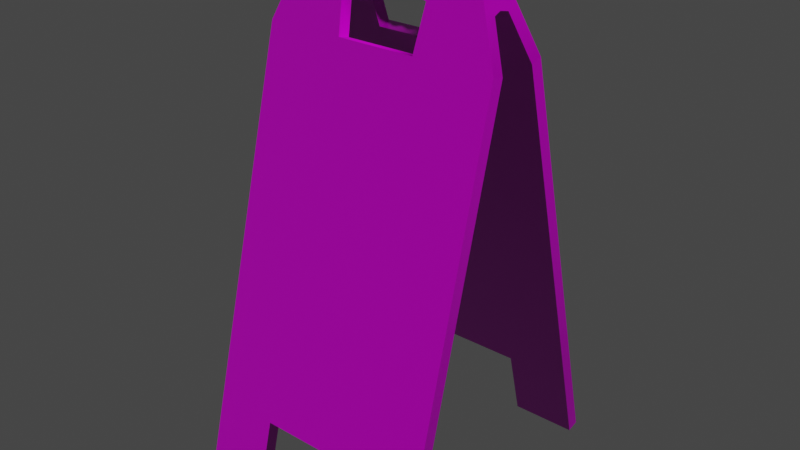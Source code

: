 # Source: WetFloorSign01.blend  (saved by Blender 2.93.20; exported with 4.5.12 LTS)
import bpy
from mathutils import Matrix  # noqa: F401  (used for matrix-valued properties, if any)

bpy.ops.wm.read_factory_settings(use_empty=True)
scene = bpy.context.scene
scene.name = 'Scene'

# ---- collections
col_wetfloorsign_01 = bpy.data.collections.new('WetFloorSign_01'); scene.collection.children.link(col_wetfloorsign_01)

# ---- images (referenced by path relative to the original .blend; pixels are not part of the script)
import os
ASSET_DIR = os.environ.get("B2B_ASSET_DIR", "")  # directory of the original .blend (textures are referenced by path, not embedded)
HERE = os.path.dirname(os.path.abspath(__file__))  # packed textures are extracted next to this script under _unpacked/

def load_image(name, relpath, width, height, colorspace="sRGB"):
    """Load a texture the original file referenced (path relative to the .blend, or extracted next to this script)."""
    p = next((c for c in (os.path.join(HERE, relpath), os.path.join(ASSET_DIR, relpath)) if relpath and os.path.exists(c)), "")
    if p:
        img = bpy.data.images.load(p, check_existing=True)
        img.name = name
    else:  # same state as the original file: an image datablock whose file is absent (Cycles renders it pink)
        img = bpy.data.images.new(name, width, height)
        img.source = "FILE"
        img.filepath = "//" + (relpath or name)
    img.colorspace_settings.name = colorspace
    return img
img_wetfloorsign_01_diff_png = load_image('WetFloorSign_01_diff.png', 'textures/WetFloorSign_01_diff_2k.jpg', 1024, 1024, 'sRGB')
img_wetfloorsign_01_metallic_png = load_image('WetFloorSign_01_metallic.png', 'textures/WetFloorSign_01_metallic_2k.exr', 1024, 1024, 'Non-Color')
img_wetfloorsign_01_roughness_png = load_image('WetFloorSign_01_roughness.png', 'textures/WetFloorSign_01_roughness_2k.jpg', 1024, 1024, 'Non-Color')
img_wetfloorsign_01_nor_gl_png = load_image('WetFloorSign_01_nor_gl.png', 'textures/WetFloorSign_01_nor_gl_2k.exr', 1024, 1024, 'Non-Color')

# ---- materials (node trees are filled in below, after node groups)
mat_wetfloorsign_01 = bpy.data.materials.new('WetFloorSign_01')
mat_wetfloorsign_01.alpha_threshold = 0.0
mat_wetfloorsign_01.roughness = 0.5
mat_wetfloorsign_01.line_color = (0.0, 0.0, 0.0, 1.0)

# ---- material node trees
mat_wetfloorsign_01.use_nodes = True; mat_wetfloorsign_01.node_tree.nodes.clear()
_N = mat_wetfloorsign_01.node_tree.nodes; _L = mat_wetfloorsign_01.node_tree.links
n0 = _N.new('ShaderNodeOutputMaterial'); n0.name = 'Material Output'; n0.location = (300, 300)
n1 = _N.new('ShaderNodeBsdfPrincipled'); n1.name = 'Principled BSDF'; n1.location = (10, 300)
n1.distribution = 'GGX'
n1.subsurface_method = 'BURLEY'
n1.inputs[3].default_value = 1.45
n1.inputs[27].default_value = (0.0, 0.0, 0.0, 1.0)
n1.inputs[28].default_value = 1.0
n2 = _N.new('ShaderNodeTexImage'); n2.name = 'Image Texture'; n2.location = (88, -30)
n2.label = 'Base Color'
n2.image = img_wetfloorsign_01_diff_png
n3 = _N.new('ShaderNodeTexImage'); n3.name = 'Image Texture.001'; n3.location = (88, -310)
n3.label = 'Metallic'
n3.image = img_wetfloorsign_01_metallic_png
n4 = _N.new('ShaderNodeTexImage'); n4.name = 'Image Texture.002'; n4.location = (88, -590)
n4.label = 'Roughness'
n4.image = img_wetfloorsign_01_roughness_png
n5 = _N.new('ShaderNodeTexImage'); n5.name = 'Image Texture.003'; n5.location = (88, -870)
n5.label = 'Normal'
n5.image = img_wetfloorsign_01_nor_gl_png
n6 = _N.new('ShaderNodeNormalMap'); n6.name = 'Normal Map'; n6.location = (-240, -340)
n7 = _N.new('ShaderNodeMapping'); n7.name = 'Mapping'; n7.location = (230, -30)
n8 = _N.new('NodeReroute'); n8.name = 'Reroute'; n8.location = (38, -586)
n8.width = 16
n8.socket_idname = 'NodeSocketVector'
n9 = _N.new('ShaderNodeTexCoord'); n9.name = 'Texture Coordinate'; n9.location = (30, -30)
n10 = _N.new('NodeFrame'); n10.name = 'Frame'; n10.location = (-1270, 330)
n10.label = 'Mapping'
n10.width = 400
n11 = _N.new('NodeFrame'); n11.name = 'Frame.001'; n11.location = (-628, 530)
n11.label = 'Textures'
n11.width = 358
n2.parent = n11
n3.parent = n11
n4.parent = n11
n5.parent = n11
n7.parent = n10
n8.parent = n11
n9.parent = n10
_L.new(n1.outputs[0], n0.inputs[0])
_L.new(n2.outputs[0], n1.inputs[0])
_L.new(n3.outputs[0], n1.inputs[1])
_L.new(n4.outputs[0], n1.inputs[2])
_L.new(n5.outputs[0], n6.inputs[1])
_L.new(n6.outputs[0], n1.inputs[5])
_L.new(n8.outputs[0], n2.inputs[0])
_L.new(n8.outputs[0], n3.inputs[0])
_L.new(n8.outputs[0], n4.inputs[0])
_L.new(n8.outputs[0], n5.inputs[0])
_L.new(n7.outputs[0], n8.inputs[0])
_L.new(n9.outputs[2], n7.inputs[0])
n0.is_active_output = True

# ---- world
world_world = bpy.data.worlds.new('World'); scene.world = world_world
world_world.use_nodes = True; world_world.node_tree.nodes.clear()
_N = world_world.node_tree.nodes; _L = world_world.node_tree.links
n0 = _N.new('ShaderNodeOutputWorld'); n0.name = 'World Output'; n0.location = (300, 300)
n1 = _N.new('ShaderNodeBackground'); n1.name = 'Background'; n1.location = (10, 300)
n1.inputs[0].default_value = (0.05088, 0.05088, 0.05088, 1.0)
_L.new(n1.outputs[0], n0.inputs[0])
n0.is_active_output = True
world_world.color = (0.05088, 0.05088, 0.05088)
world_world.use_sun_shadow = False
world_world.sun_shadow_jitter_overblur = 0.0

# ---- meshes
me_mesh = bpy.data.meshes.new('Mesh')
me_mesh.from_pydata([(-0.15, -0.1653, 0.006179), (0.15, -0.1653, 0.006179), (-0.15, -0.02677, 0.5396), (0.15, -0.02677, 0.5396), (-0.06859, -0.1653, 0.006179), (0.06858, -0.1653, 0.006179), (0.0501, -0.02677, 0.5396), (-0.05011, -0.02677, 0.5396), (-0.15, -0.1423, 0.09468), (-0.06859, -0.1423, 0.09468), (0.06858, -0.1423, 0.09468), (0.15, -0.1423, 0.09468), (-0.1124, -0.002778, 0.6317), (0.1124, -0.002778, 0.6317), (0.05703, -0.002778, 0.6317), (-0.05538, -0.002778, 0.6317), (-0.1279, -0.01266, 0.5939), (0.05567, -0.01266, 0.5939), (-0.15, -0.1498, 0.002169), (0.15, -0.1498, 0.002169), (-0.15, -0.01133, 0.5355), (0.15, -0.01133, 0.5355), (-0.06859, -0.1498, 0.002169), (0.06859, -0.1498, 0.002169), (0.0501, -0.01133, 0.5355), (-0.05011, -0.01133, 0.5355), (-0.15, -0.1268, 0.09067), (-0.06859, -0.1268, 0.09067), (0.06858, -0.1268, 0.09067), (0.15, -0.1268, 0.09067), (0.1279, -0.01266, 0.5939), (-0.05567, -0.01266, 0.5939), (0.05557, 0.002537, 0.5889), (0.1283, 0.002537, 0.5889), (-0.1283, 0.002537, 0.5889), (-0.05557, 0.002537, 0.5889), (-8.296e-07, -0.002778, 0.6317), (-8.304e-07, -0.01037, 0.6), (0.05106, -0.01241, 0.5949), (-0.04797, -0.01241, 0.5949), (0.02726, -0.002778, 0.6317), (0.04085, -0.01037, 0.6), (0.03063, -0.01241, 0.5972), (0.02042, -0.01037, 0.6), (0.01021, -0.01241, 0.5972), (-0.03837, -0.01037, 0.6), (-0.02878, -0.01241, 0.5972), (-0.01919, -0.01037, 0.6), (-0.009594, -0.01241, 0.5972), (-0.02561, -0.002778, 0.6317), (-0.05223, 0.014, 0.5915), (-0.05187, 0.014, 0.6276), (3.627e-05, 0.014, 0.5915), (0.006972, 0.014, 0.6276), (-0.1135, 0.014, 0.6276), (0.05349, 0.014, 0.6276), (0.02875, 0.014, 0.5915), (0.1266, 0.014, 0.5915), (0.15, 0.1933, 0.006179), (0.15, 0.1703, 0.09468), (0.06859, 0.1703, 0.09468), (0.06859, 0.1933, 0.00618), (-0.15, 0.1933, 0.006179), (-0.06858, 0.1933, 0.006179), (-0.06858, 0.1703, 0.09468), (-0.15, 0.1703, 0.09468), (0.1124, 0.03079, 0.6317), (0.05703, 0.03079, 0.6317), (0.05567, 0.04067, 0.5939), (0.1279, 0.04067, 0.5939), (-0.05538, 0.03079, 0.6317), (-0.1124, 0.03079, 0.6317), (-0.1279, 0.04067, 0.5939), (-0.05567, 0.04067, 0.5939), (0.06859, 0.1548, 0.09067), (0.15, 0.1548, 0.09067), (0.15, 0.1778, 0.002169), (0.06859, 0.1778, 0.002169), (-0.06859, 0.1548, 0.09067), (-0.06858, 0.1778, 0.002169), (-0.15, 0.1778, 0.002169), (-0.15, 0.1548, 0.09067), (0.0501, 0.03933, 0.5355), (0.05557, 0.02547, 0.5889), (0.1283, 0.02547, 0.5889), (0.15, 0.03933, 0.5355), (-0.15, 0.03933, 0.5355), (-0.1283, 0.02547, 0.5889), (-0.05557, 0.02547, 0.5889), (-0.05011, 0.03933, 0.5355), (-0.05011, 0.05478, 0.5396), (0.0501, 0.05478, 0.5396), (0.15, 0.05478, 0.5396), (-0.15, 0.05478, 0.5396), (0.1125, 0.014, 0.6276), (-0.1264, 0.014, 0.5915), (0.05231, 0.014, 0.5915), (0.05106, 0.04042, 0.5949), (-0.04797, 0.04042, 0.5949), (0.02726, 0.03079, 0.6317), (0.02042, 0.03838, 0.6), (0.03063, 0.04042, 0.5972), (-0.02878, 0.04042, 0.5972), (-0.01919, 0.03838, 0.6), (-0.02561, 0.03079, 0.6317), (-8.31e-07, 0.03079, 0.6317), (-8.325e-07, 0.03838, 0.6), (0.01021, 0.04042, 0.5972), (0.04085, 0.03838, 0.6), (-0.009594, 0.04042, 0.5972), (-0.03837, 0.03838, 0.6), (-0.02693, 0.014, 0.5915)], [], [(11, 10, 5, 1), (4, 9, 8, 0), (14, 17, 30, 13), (12, 16, 31, 15), (28, 29, 19, 23), (22, 18, 26, 27), (24, 32, 33, 21), (34, 35, 25, 20), (10, 28, 23, 5), (6, 24, 25, 7), (9, 27, 28, 10), (11, 29, 21, 3), (0, 18, 22, 4), (4, 22, 27, 9), (8, 26, 18, 0), (17, 32, 24, 6), (16, 34, 20, 2), (31, 35, 50), (30, 57, 94, 13), (15, 51, 54, 12), (16, 12, 54, 95), (17, 6, 3, 30), (16, 2, 7, 31), (32, 96, 57, 33), (96, 32, 17), (3, 21, 33, 30), (7, 25, 35, 31), (17, 14, 38), (15, 31, 39), (50, 111, 39, 31), (19, 29, 11, 1), (5, 23, 19, 1), (94, 55, 14, 13), (40, 43, 42), (42, 43, 56), (46, 47, 49), (25, 27, 26, 20), (24, 28, 27, 25), (21, 29, 28, 24), (2, 20, 26, 8), (95, 34, 16), (36, 37, 44, 40), (40, 44, 43), (41, 38, 14, 40), (42, 41, 40), (44, 37, 52, 56), (56, 43, 44), (40, 14, 55, 53), (37, 36, 49, 48), (47, 48, 49), (15, 39, 45, 49), (49, 45, 46), (45, 39, 111), (46, 45, 111), (49, 36, 53), (33, 57, 30), (2, 8, 9, 7), (3, 6, 10, 11), (9, 10, 6, 7), (96, 17, 38, 56), (47, 46, 111), (35, 34, 95, 50), (38, 41, 56), (56, 41, 42), (53, 36, 40), (52, 37, 48, 111), (111, 48, 47), (51, 15, 49, 53), (61, 60, 59, 58), (65, 64, 63, 62), (69, 68, 67, 66), (73, 72, 71, 70), (74, 77, 76, 75), (81, 80, 79, 78), (82, 85, 84, 83), (89, 88, 87, 86), (77, 74, 60, 61), (89, 82, 91, 90), (74, 78, 64, 60), (85, 75, 59, 92), (79, 80, 62, 63), (78, 79, 63, 64), (80, 81, 65, 62), (82, 83, 68, 91), (86, 87, 72, 93), (73, 50, 88), (94, 57, 69, 66), (54, 51, 70, 71), (72, 95, 54, 71), (68, 69, 92, 91), (72, 73, 90, 93), (83, 84, 57, 96), (83, 96, 68), (84, 85, 92, 69), (88, 89, 90, 73), (68, 97, 67), (70, 98, 73), (98, 111, 50, 73), (59, 75, 76, 58), (61, 58, 76, 77), (67, 55, 94, 66), (99, 101, 100), (101, 56, 100), (102, 104, 103), (81, 78, 89, 86), (78, 74, 82, 89), (74, 75, 85, 82), (93, 65, 81, 86), (87, 95, 72), (107, 106, 105, 99), (99, 100, 107), (108, 99, 67, 97), (101, 99, 108), (107, 56, 52, 106), (56, 107, 100), (99, 53, 55, 67), (104, 105, 106, 109), (103, 104, 109), (110, 98, 70, 104), (104, 102, 110), (110, 111, 98), (102, 111, 110), (105, 104, 53), (57, 84, 69), (64, 65, 93, 90), (92, 59, 60, 91), (91, 60, 64, 90), (96, 56, 97, 68), (111, 102, 103), (95, 87, 88, 50), (108, 97, 56), (56, 101, 108), (53, 99, 105), (52, 111, 109, 106), (103, 109, 111), (51, 53, 104, 70)])
me_mesh.polygons.foreach_set('use_smooth', [1, 1, 1, 1, 1, 1, 1, 1, 1, 1, 1, 1, 1, 1, 1, 1, 1, 0, 1, 1, 1, 1, 1, 1, 0, 1, 1, 1, 1, 1, 1, 1, 1, 1, 1, 1, 1, 1, 1, 1, 1, 1, 1, 1, 1, 1, 1, 1, 1, 1, 1, 1, 1, 1, 1, 1, 1, 1, 1, 1, 1, 1, 1, 1, 1, 1, 1, 1, 1, 1, 1, 1, 1, 1, 1, 1, 1, 1, 1, 1, 1, 1, 1, 1, 1, 0, 1, 1, 1, 1, 1, 1, 0, 1, 1, 1, 1, 1, 1, 1, 1, 1, 1, 1, 1, 1, 1, 1, 1, 1, 1, 1, 1, 1, 1, 1, 1, 1, 1, 1, 1, 1, 1, 1, 1, 1, 1, 1, 1, 1, 1, 1, 1, 1, 1, 1])
_k = set([(0, 4), (0, 8), (0, 18), (1, 5), (1, 11), (1, 19), (2, 8), (2, 16), (3, 11), (3, 30), (4, 9), (5, 10), (6, 7), (6, 17), (7, 31), (9, 10), (12, 15), (12, 16), (12, 54), (13, 14), (13, 30), (13, 94), (14, 40), (15, 49), (17, 38), (18, 22), (18, 26), (19, 23), (19, 29), (20, 26), (20, 34), (21, 29), (21, 33), (22, 27), (23, 28), (24, 25), (24, 32), (25, 35), (27, 28), (31, 39), (33, 57), (34, 35), (34, 95), (36, 40), (36, 49), (37, 44), (37, 48), (38, 41), (39, 45), (41, 42), (42, 43), (43, 44), (45, 46), (46, 47), (47, 48), (50, 95), (54, 71), (57, 84), (57, 96), (58, 59), (58, 61), (58, 76), (59, 92), (60, 61), (60, 64), (62, 63), (62, 65), (62, 80), (63, 64), (65, 93), (66, 67), (66, 69), (66, 94), (67, 99), (68, 91), (68, 97), (69, 92), (70, 71), (70, 104), (71, 72), (72, 93), (73, 90), (73, 98), (74, 77), (74, 78), (75, 76), (75, 85), (76, 77), (78, 79), (79, 80), (80, 81), (81, 86), (82, 83), (82, 89), (83, 84), (84, 85), (86, 87), (87, 95), (88, 89), (90, 91), (97, 108), (98, 110), (99, 105), (100, 101), (100, 107), (101, 108), (102, 103), (102, 110), (103, 109), (104, 105), (106, 107), (106, 109)])
me_mesh.attributes.new('sharp_edge', 'BOOLEAN', 'EDGE').data.foreach_set('value', [ (min(e.vertices), max(e.vertices)) in _k for e in me_mesh.edges])
_uv = me_mesh.uv_layers.new(name='UVChannel_1')
_uv.uv.foreach_set('vector', [0.0005009, 0.7223, 0.06899, 0.7223, 0.06899, 0.7992, 0.0005, 0.7992, 0.1844, 0.7992, 0.1844, 0.7223, 0.2528, 0.7223, 0.2528, 0.7992, 0.07872, 0.2557, 0.07986, 0.2885, 0.01914, 0.2886, 0.03212, 0.2557, 0.2212, 0.2557, 0.2342, 0.2886, 0.1735, 0.2886, 0.1733, 0.2557, 0.7079, 0.8157, 0.7079, 0.7472, 0.7848, 0.7472, 0.7848, 0.8157, 0.7848, 0.931, 0.7848, 0.9995, 0.7079, 0.9995, 0.7079, 0.931, 0.3214, 0.8312, 0.275, 0.8266, 0.275, 0.7655, 0.3214, 0.7472, 0.275, 0.9812, 0.275, 0.9201, 0.3214, 0.9155, 0.3214, 0.9995, 0.7338, 0.08963, 0.7338, 0.07621, 0.8107, 0.07616, 0.8107, 0.08958, 0.7997, 0.1234, 0.798, 0.1366, 0.7154, 0.1366, 0.7137, 0.1234, 0.6185, 0.08965, 0.6185, 0.07623, 0.7338, 0.07621, 0.7338, 0.08963, 0.7241, 0.2128, 0.7273, 0.2258, 0.3521, 0.3188, 0.3489, 0.3057, 0.4731, 0.08961, 0.4731, 0.07618, 0.5416, 0.07621, 0.5416, 0.08963, 0.5416, 0.08963, 0.5416, 0.07621, 0.6185, 0.07623, 0.6185, 0.08965, 0.8115, 0.4747, 0.815, 0.4617, 0.8893, 0.4816, 0.8858, 0.4946, 0.8465, 0.1354, 0.8424, 0.1482, 0.798, 0.1366, 0.7997, 0.1234, 0.3891, 0.3617, 0.3934, 0.349, 0.4417, 0.3616, 0.4382, 0.3746, 0.7902, 0.9949, 0.7897, 0.9816, 0.7952, 0.9731, 0.2996, 0.3178, 0.3011, 0.3403, 0.2685, 0.3401, 0.2653, 0.326, 0.5222, 0.1241, 0.5249, 0.1387, 0.4731, 0.1379, 0.4742, 0.1234, 0.3891, 0.3617, 0.3549, 0.3531, 0.3586, 0.339, 0.3909, 0.3392, 0.07986, 0.2885, 0.08453, 0.3358, 0.0005026, 0.3358, 0.01914, 0.2886, 0.2342, 0.2886, 0.2528, 0.3358, 0.1688, 0.3358, 0.1735, 0.2886, 0.275, 0.8266, 0.2651, 0.8294, 0.2651, 0.7669, 0.275, 0.7655, 0.8863, 0.974, 0.8916, 0.9826, 0.891, 0.9959, 0.3489, 0.3057, 0.3521, 0.3188, 0.3036, 0.3306, 0.2996, 0.3178, 0.7137, 0.1234, 0.7154, 0.1366, 0.671, 0.1482, 0.6668, 0.1354, 0.07986, 0.2885, 0.07872, 0.2557, 0.08372, 0.2877, 0.1733, 0.2557, 0.1735, 0.2886, 0.1671, 0.2877, 0.7952, 0.9731, 0.817, 0.9733, 0.7965, 0.9944, 0.7902, 0.9949, 0.8019, 0.2073, 0.7273, 0.2258, 0.7241, 0.2128, 0.7987, 0.1943, 0.8107, 0.08958, 0.8107, 0.07616, 0.8792, 0.07611, 0.8792, 0.08953, 0.6631, 0.1409, 0.6135, 0.1401, 0.6167, 0.1256, 0.6633, 0.1263, 0.1037, 0.2557, 0.1095, 0.2817, 0.1009, 0.2877, 0.8681, 0.9967, 0.8585, 0.9964, 0.866, 0.9738, 0.1509, 0.2877, 0.1428, 0.2817, 0.1483, 0.2557, 0.3214, 0.9155, 0.7079, 0.931, 0.7079, 0.9995, 0.3214, 0.9995, 0.3214, 0.8312, 0.7079, 0.8157, 0.7079, 0.931, 0.3214, 0.9155, 0.3214, 0.7472, 0.7079, 0.7472, 0.7079, 0.8157, 0.3214, 0.8312, 0.4382, 0.3746, 0.4417, 0.3616, 0.815, 0.4617, 0.8115, 0.4747, 0.3909, 0.3392, 0.3934, 0.349, 0.3891, 0.3617, 0.1267, 0.2557, 0.1267, 0.2817, 0.1181, 0.2877, 0.1037, 0.2557, 0.1037, 0.2557, 0.1181, 0.2877, 0.1095, 0.2817, 0.09233, 0.2817, 0.08372, 0.2877, 0.07872, 0.2557, 0.1037, 0.2557, 0.1009, 0.2877, 0.09233, 0.2817, 0.1037, 0.2557, 0.8491, 0.9957, 0.8406, 0.9953, 0.8408, 0.9736, 0.866, 0.9738, 0.866, 0.9738, 0.8585, 0.9964, 0.8491, 0.9957, 0.5917, 0.1252, 0.6167, 0.1256, 0.6135, 0.1401, 0.5744, 0.1394, 0.1267, 0.2817, 0.1267, 0.2557, 0.1483, 0.2557, 0.1347, 0.2877, 0.1428, 0.2817, 0.1347, 0.2877, 0.1483, 0.2557, 0.1733, 0.2557, 0.1671, 0.2877, 0.159, 0.2817, 0.1483, 0.2557, 0.1483, 0.2557, 0.159, 0.2817, 0.1509, 0.2877, 0.8055, 0.9953, 0.7965, 0.9944, 0.817, 0.9733, 0.8146, 0.9962, 0.8055, 0.9953, 0.817, 0.9733, 0.5472, 0.1245, 0.5688, 0.1249, 0.5744, 0.1394, 0.3036, 0.3306, 0.3011, 0.3403, 0.2996, 0.3178, 0.2528, 0.3358, 0.2528, 0.7223, 0.1844, 0.7223, 0.1688, 0.3358, 0.0005026, 0.3358, 0.08453, 0.3358, 0.06899, 0.7223, 0.0005009, 0.7223, 0.1844, 0.7223, 0.06899, 0.7223, 0.08453, 0.3358, 0.1688, 0.3358, 0.8863, 0.974, 0.891, 0.9959, 0.8873, 0.9951, 0.866, 0.9738, 0.8236, 0.996, 0.8146, 0.9962, 0.817, 0.9733, 0.275, 0.9201, 0.275, 0.9812, 0.2651, 0.9797, 0.2651, 0.9173, 0.8873, 0.9951, 0.8776, 0.996, 0.866, 0.9738, 0.866, 0.9738, 0.8776, 0.996, 0.8681, 0.9967, 0.5744, 0.1394, 0.5688, 0.1249, 0.5917, 0.1252, 0.8408, 0.9736, 0.8406, 0.9953, 0.8326, 0.9955, 0.817, 0.9733, 0.817, 0.9733, 0.8326, 0.9955, 0.8236, 0.996, 0.5249, 0.1387, 0.5222, 0.1241, 0.5472, 0.1245, 0.5744, 0.1394, 0.5488, 0.069, 0.4719, 0.069, 0.4719, 0.000506, 0.5488, 0.0005078, 0.4719, 0.2528, 0.4719, 0.1844, 0.5488, 0.1844, 0.5488, 0.2528, 0.03809, 0.01913, 0.03809, 0.07984, 0.00523, 0.07869, 0.005234, 0.0321, 0.03808, 0.1735, 0.03809, 0.2342, 0.005229, 0.2212, 0.005226, 0.1732, 0.7079, 0.6758, 0.7848, 0.6758, 0.7848, 0.7443, 0.7079, 0.7443, 0.7079, 0.492, 0.7848, 0.492, 0.7848, 0.5605, 0.7079, 0.5605, 0.3214, 0.6603, 0.3214, 0.7443, 0.275, 0.726, 0.275, 0.6649, 0.3214, 0.576, 0.275, 0.5714, 0.275, 0.5103, 0.3214, 0.492, 0.5416, 0.09979, 0.6185, 0.09984, 0.6185, 0.1133, 0.5416, 0.1132, 0.6846, 0.01518, 0.6019, 0.01375, 0.6005, 0.0005, 0.6865, 0.001986, 0.6185, 0.09984, 0.7338, 0.09986, 0.7338, 0.1133, 0.6185, 0.1133, 0.3519, 0.3622, 0.7263, 0.4585, 0.7229, 0.4715, 0.3486, 0.3752, 0.8107, 0.09985, 0.8792, 0.09983, 0.8792, 0.1133, 0.8107, 0.1133, 0.7338, 0.09986, 0.8107, 0.09985, 0.8107, 0.1133, 0.7338, 0.1133, 0.8909, 0.2025, 0.8164, 0.2216, 0.8131, 0.2086, 0.8875, 0.1895, 0.6019, 0.01375, 0.5574, 0.02454, 0.5534, 0.01167, 0.6005, 0.0005, 0.4419, 0.3175, 0.3935, 0.3295, 0.3894, 0.3167, 0.4386, 0.3045, 0.7907, 0.9511, 0.7952, 0.9731, 0.7899, 0.9644, 0.2685, 0.3401, 0.3011, 0.3403, 0.2994, 0.3627, 0.2651, 0.3542, 0.4731, 0.1379, 0.5249, 0.1387, 0.5217, 0.1532, 0.4738, 0.1524, 0.3894, 0.3167, 0.3909, 0.3392, 0.3586, 0.339, 0.3551, 0.3249, 0.03809, 0.07984, 0.03809, 0.01913, 0.08533, 0.0005, 0.08533, 0.08454, 0.03809, 0.2342, 0.03808, 0.1735, 0.08532, 0.1688, 0.08532, 0.2528, 0.275, 0.6649, 0.275, 0.726, 0.2651, 0.7246, 0.2651, 0.6621, 0.8918, 0.9656, 0.8863, 0.974, 0.8914, 0.9523, 0.3035, 0.3499, 0.3519, 0.3622, 0.3486, 0.3752, 0.2994, 0.3627, 0.7287, 0.02751, 0.6846, 0.01518, 0.6865, 0.001986, 0.7331, 0.01479, 0.03809, 0.07984, 0.03724, 0.08369, 0.00523, 0.07869, 0.005226, 0.1732, 0.03724, 0.167, 0.03808, 0.1735, 0.7969, 0.9518, 0.817, 0.9733, 0.7952, 0.9731, 0.7907, 0.9511, 0.7229, 0.4715, 0.7263, 0.4585, 0.8007, 0.4776, 0.7974, 0.4906, 0.5416, 0.1132, 0.4731, 0.1132, 0.4731, 0.09974, 0.5416, 0.09979, 0.6163, 0.1547, 0.6135, 0.1401, 0.6631, 0.1409, 0.6628, 0.1554, 0.005244, 0.1037, 0.03724, 0.1009, 0.03123, 0.1095, 0.8686, 0.951, 0.866, 0.9738, 0.859, 0.951, 0.03724, 0.1509, 0.005243, 0.1482, 0.03123, 0.1428, 0.7079, 0.492, 0.7079, 0.5605, 0.3214, 0.576, 0.3214, 0.492, 0.7079, 0.5605, 0.7079, 0.6758, 0.3214, 0.6603, 0.3214, 0.576, 0.7079, 0.6758, 0.7079, 0.7443, 0.3214, 0.7443, 0.3214, 0.6603, 0.4386, 0.3045, 0.8131, 0.2086, 0.8164, 0.2216, 0.4419, 0.3175, 0.3935, 0.3295, 0.3909, 0.3392, 0.3894, 0.3167, 0.03722, 0.1181, 0.03122, 0.1267, 0.005248, 0.1267, 0.005244, 0.1037, 0.005244, 0.1037, 0.03123, 0.1095, 0.03722, 0.1181, 0.03124, 0.09229, 0.005244, 0.1037, 0.00523, 0.07869, 0.03724, 0.08369, 0.03724, 0.1009, 0.005244, 0.1037, 0.03124, 0.09229, 0.8496, 0.9516, 0.866, 0.9738, 0.8408, 0.9736, 0.841, 0.9518, 0.866, 0.9738, 0.8496, 0.9516, 0.859, 0.951, 0.5912, 0.1543, 0.5744, 0.1394, 0.6135, 0.1401, 0.6163, 0.1547, 0.005243, 0.1482, 0.005248, 0.1267, 0.03122, 0.1267, 0.03721, 0.1347, 0.03123, 0.1428, 0.005243, 0.1482, 0.03721, 0.1347, 0.03123, 0.1589, 0.03724, 0.167, 0.005226, 0.1732, 0.005243, 0.1482, 0.005243, 0.1482, 0.03724, 0.1509, 0.03123, 0.1589, 0.806, 0.951, 0.817, 0.9733, 0.7969, 0.9518, 0.8151, 0.9504, 0.817, 0.9733, 0.806, 0.951, 0.5683, 0.1539, 0.5468, 0.1536, 0.5744, 0.1394, 0.3011, 0.3403, 0.3035, 0.3499, 0.2994, 0.3627, 0.4719, 0.1844, 0.4719, 0.2528, 0.08532, 0.2528, 0.08532, 0.1688, 0.08533, 0.0005, 0.4719, 0.000506, 0.4719, 0.069, 0.08533, 0.08454, 0.08533, 0.08454, 0.4719, 0.069, 0.4719, 0.1844, 0.08532, 0.1688, 0.8863, 0.974, 0.866, 0.9738, 0.8877, 0.953, 0.8914, 0.9523, 0.817, 0.9733, 0.8151, 0.9504, 0.8241, 0.9507, 0.2651, 0.5118, 0.275, 0.5103, 0.275, 0.5714, 0.2651, 0.5742, 0.8781, 0.9519, 0.8877, 0.953, 0.866, 0.9738, 0.866, 0.9738, 0.8686, 0.951, 0.8781, 0.9519, 0.5744, 0.1394, 0.5912, 0.1543, 0.5683, 0.1539, 0.8408, 0.9736, 0.817, 0.9733, 0.833, 0.9514, 0.841, 0.9518, 0.8241, 0.9507, 0.833, 0.9514, 0.817, 0.9733, 0.5249, 0.1387, 0.5744, 0.1394, 0.5468, 0.1536, 0.5217, 0.1532])
me_mesh.materials.append(mat_wetfloorsign_01)
me_mesh.use_remesh_fix_poles = True
me_mesh.use_remesh_preserve_attributes = False
me_mesh.use_mirror_vertex_groups = False
me_mesh.update()
me_mesh.normals_split_custom_set([tuple(v) for v in zip(*[iter([-1.105e-07, -0.9679, 0.2513, -1.3e-07, -0.9679, 0.2513, -1.316e-07, -0.9679, 0.2513, -1.316e-07, -0.9679, 0.2513, -2.97e-07, -0.9679, 0.2513, -2.463e-07, -0.9679, 0.2513, -2.826e-07, -0.9679, 0.2513, -2.97e-07, -0.9679, 0.2513, -0.008203, -0.9687, 0.248, 0.0001101, -0.9676, 0.2523, -1.905e-07, -0.9677, 0.2519, -1.868e-07, -0.9675, 0.253, 0.0, -0.9675, 0.253, 0.0, -0.9677, 0.2519, -6.743e-05, -0.9676, 0.2524, 0.008081, -0.9686, 0.2484, 1.758e-07, 0.9679, -0.2513, 9.728e-08, 0.9679, -0.2513, 1.946e-07, 0.9679, -0.2513, 1.946e-07, 0.9679, -0.2513, 3.457e-08, 0.9679, -0.2513, 3.457e-08, 0.9679, -0.2513, 1.067e-07, 0.9679, -0.2513, 1.835e-07, 0.9679, -0.2513, 1.816e-07, 0.9679, -0.2513, 4.405e-07, 0.6726, -0.74, 3.983e-07, 0.7584, -0.6518, 8.451e-08, 0.9679, -0.2513, -2.439e-05, 0.7604, -0.6495, 5.856e-06, 0.6719, -0.7406, 2.164e-07, 0.9679, -0.2513, 1.528e-07, 0.9679, -0.2513, -0.7071, -0.1777, -0.6844, -0.7071, -0.1777, -0.6844, -0.7071, -0.1777, -0.6844, -0.7071, -0.1777, -0.6844, -0.6713, 0.1862, 0.7174, -0.6713, 0.1862, 0.7174, 0.6713, 0.1862, 0.7174, 0.6713, 0.1862, 0.7174, 0.7071, -0.1777, -0.6844, 0.7071, -0.1777, -0.6844, -0.7071, -0.1777, -0.6844, -0.7071, -0.1777, -0.6844, 1.0, 1.468e-07, 3.138e-08, 1.0, 1.468e-07, 3.138e-08, 0.9824, 0.04695, 0.1808, 0.9824, 0.04695, 0.1808, -1.735e-07, -0.2513, -0.9679, -1.735e-07, -0.2513, -0.9679, 0.7071, -0.1777, -0.6844, 0.7071, -0.1777, -0.6844, 0.7071, -0.1777, -0.6844, 0.7071, -0.1777, -0.6844, 0.7071, -0.1777, -0.6844, 0.7071, -0.1777, -0.6844, -1.0, 7.041e-08, 5.102e-08, -1.0, 7.041e-08, 5.102e-08, -1.0, 1.117e-06, -3.844e-08, -1.0, 1.117e-06, -3.844e-08, -0.9951, 0.02478, 0.09543, -0.9951, 0.02478, 0.09543, -0.6713, 0.1862, 0.7174, -0.6713, 0.1862, 0.7174, -0.9334, 0.07702, 0.3504, -0.9393, 0.08455, 0.3325, -0.9824, 0.04694, 0.1808, -0.9824, 0.04694, 0.1808, 0.8774, -0.1545, -0.4541, 0.8774, -0.1545, -0.4541, 0.8774, -0.1545, -0.4541, 0.9317, 0.08496, 0.3531, 0.9367, 7.22e-08, 0.3501, 0.9323, 9.99e-08, 0.3618, 0.9293, 0.07935, 0.3607, -1.856e-08, 0.2375, 0.9714, -9.952e-08, -2.441e-08, 1.0, 1.008e-06, -2.034e-08, 1.0, 9.083e-07, 0.2375, 0.9714, -0.9334, 0.07702, 0.3504, -0.9346, 0.06018, 0.3505, -0.9363, 3.901e-07, 0.3511, -0.9384, 4.878e-07, 0.3454, 0.0001101, -0.9676, 0.2523, -1.509e-07, -0.9679, 0.2513, -1.34e-07, -0.9679, 0.2513, -1.905e-07, -0.9677, 0.2519, 0.0, -0.9677, 0.2519, -1.523e-07, -0.9679, 0.2513, -1.487e-07, -0.9679, 0.2513, -6.743e-05, -0.9676, 0.2524, 4.405e-07, 0.6726, -0.74, 5.394e-07, 0.217, -0.9762, 5.394e-07, 0.217, -0.9762, 3.983e-07, 0.7584, -0.6518, -0.882, -0.1519, -0.4461, -0.882, -0.1519, -0.4461, -0.882, -0.1519, -0.4461, 0.9824, 0.04695, 0.1808, 0.9824, 0.04695, 0.1808, 0.9447, 0.07967, 0.3181, 0.9317, 0.08496, 0.3531, 0.6713, 0.1862, 0.7174, 0.6713, 0.1862, 0.7174, 0.9951, 0.02478, 0.09543, 0.9951, 0.02478, 0.09543, 0.0001101, -0.9676, 0.2523, -0.008203, -0.9687, 0.248, -0.007652, -0.9687, 0.2482, 0.008081, -0.9686, 0.2484, -6.743e-05, -0.9676, 0.2524, 0.008217, -0.9687, 0.2482, 0.03108, -1.326e-08, -0.9995, 0.05657, 3.921e-08, -0.9984, 0.1681, -0.2347, -0.9574, 0.03085, -0.1227, -0.992, 1.0, 0.0, 0.0, 1.0, 1.468e-07, 3.138e-08, 1.0, 1.468e-07, 3.138e-08, 1.0, 0.0, 0.0, -0.7071, -0.1777, -0.6844, -0.7071, -0.1777, -0.6844, -2.911e-07, -0.2513, -0.9679, -2.911e-07, -0.2513, -0.9679, -2.037e-07, 9.794e-09, 1.0, -1.454e-07, 0.0, 1.0, 3.073e-07, 0.2375, 0.9714, -3.958e-07, 0.2375, 0.9714, -0.008788, -0.9681, 0.2505, 0.02257, -0.9733, 0.2285, 0.005114, -0.9631, 0.2689, 0.01191, -0.2082, -0.978, 0.06808, -0.35, -0.9343, -0.05459, -2.795e-07, -0.9985, -0.005018, -0.9632, 0.2689, -0.02298, -0.9732, 0.2287, 0.009806, -0.968, 0.2507, 2.164e-07, 0.9679, -0.2513, 1.835e-07, 0.9679, -0.2513, 1.067e-07, 0.9679, -0.2513, 1.528e-07, 0.9679, -0.2513, 1.816e-07, 0.9679, -0.2513, 1.758e-07, 0.9679, -0.2513, 1.835e-07, 0.9679, -0.2513, 2.164e-07, 0.9679, -0.2513, 8.451e-08, 0.9679, -0.2513, 9.728e-08, 0.9679, -0.2513, 1.758e-07, 0.9679, -0.2513, 1.816e-07, 0.9679, -0.2513, -0.9824, 0.04694, 0.1808, -0.9824, 0.04694, 0.1808, -1.0, 7.041e-08, 5.102e-08, -1.0, 7.041e-08, 5.102e-08, -0.9384, 4.878e-07, 0.3454, -0.9393, 0.08455, 0.3325, -0.9334, 0.07702, 0.3504, 0.001049, -0.9657, 0.2595, 0.001211, -0.9657, 0.2595, 0.02238, -0.97, 0.2419, -0.008788, -0.9681, 0.2505, -0.008788, -0.9681, 0.2505, 0.02238, -0.97, 0.2419, 0.02257, -0.9733, 0.2285, 0.03102, -0.9663, 0.2557, -0.007652, -0.9687, 0.2482, -0.008203, -0.9687, 0.248, -0.008788, -0.9681, 0.2505, 0.005114, -0.9631, 0.2689, 0.03102, -0.9663, 0.2557, -0.008788, -0.9681, 0.2505, 0.03983, -0.297, -0.9541, 0.002914, -0.24, -0.9708, 0.002707, 5.395e-08, -1.0, -0.05459, -2.795e-07, -0.9985, -0.05459, -2.795e-07, -0.9985, 0.06808, -0.35, -0.9343, 0.03983, -0.297, -0.9541, 6.646e-07, 0.2375, 0.9714, 3.073e-07, 0.2375, 0.9714, -1.454e-07, 0.0, 1.0, 5.392e-07, 0.0, 1.0, 0.001211, -0.9657, 0.2595, 0.001049, -0.9657, 0.2595, 0.009806, -0.968, 0.2507, -0.02505, -0.9701, 0.2416, -0.02298, -0.9732, 0.2287, -0.02505, -0.9701, 0.2416, 0.009806, -0.968, 0.2507, 0.008081, -0.9686, 0.2484, 0.008217, -0.9687, 0.2482, -0.0344, -0.966, 0.2562, 0.009806, -0.968, 0.2507, 0.009806, -0.968, 0.2507, -0.0344, -0.966, 0.2562, -0.005018, -0.9632, 0.2689, 0.191, -0.4027, -0.8952, 0.1681, -0.2347, -0.9574, 0.05657, 3.921e-08, -0.9984, -0.01223, -0.2081, -0.978, 0.191, -0.4027, -0.8952, 0.05657, 3.921e-08, -0.9984, -3.744e-07, 0.2375, 0.9714, 2.148e-06, 0.2375, 0.9714, 5.392e-07, 0.0, 1.0, 0.9447, 0.07967, 0.3181, 0.9367, 7.22e-08, 0.3501, 0.9317, 0.08496, 0.3531, -1.523e-07, -0.9679, 0.2513, -2.826e-07, -0.9679, 0.2513, -2.463e-07, -0.9679, 0.2513, -1.487e-07, -0.9679, 0.2513, -1.34e-07, -0.9679, 0.2513, -1.509e-07, -0.9679, 0.2513, -1.3e-07, -0.9679, 0.2513, -1.105e-07, -0.9679, 0.2513, -2.463e-07, -0.9679, 0.2513, -1.3e-07, -0.9679, 0.2513, -1.509e-07, -0.9679, 0.2513, -1.487e-07, -0.9679, 0.2513, -0.03644, 8.858e-09, -0.9993, -0.03615, -0.1259, -0.9914, -0.1607, -0.2345, -0.9587, -0.05459, -2.795e-07, -0.9985, -0.06761, -0.3484, -0.9349, -0.01223, -0.2081, -0.978, 0.05657, 3.921e-08, -0.9984, -1.698e-06, 0.6719, -0.7406, 4.217e-05, 0.7603, -0.6495, -1.907e-07, 0.217, -0.9762, -1.907e-07, 0.217, -0.9762, -0.1607, -0.2345, -0.9587, -0.1881, -0.4061, -0.8943, -0.05459, -2.795e-07, -0.9985, -0.05459, -2.795e-07, -0.9985, -0.1881, -0.4061, -0.8943, 0.01191, -0.2082, -0.978, 5.392e-07, 0.0, 1.0, 2.148e-06, 0.2375, 0.9714, 6.646e-07, 0.2375, 0.9714, 0.002707, 5.395e-08, -1.0, 0.002914, -0.24, -0.9708, -0.04631, -0.2984, -0.9533, 0.05657, 3.921e-08, -0.9984, 0.05657, 3.921e-08, -0.9984, -0.04631, -0.2984, -0.9533, -0.06761, -0.3484, -0.9349, -9.952e-08, -2.441e-08, 1.0, -1.856e-08, 0.2375, 0.9714, -3.744e-07, 0.2375, 0.9714, 5.392e-07, 0.0, 1.0, 3.127e-08, 0.9679, 0.2513, 5.478e-08, 0.9679, 0.2513, 1.563e-08, 0.9679, 0.2513, 3.127e-08, 0.9679, 0.2513, 7.19e-08, 0.9679, 0.2513, 9.283e-08, 0.9679, 0.2513, 8.143e-08, 0.9679, 0.2513, 8.143e-08, 0.9679, 0.2513, -4.905e-08, 0.9677, 0.2519, 0.0001103, 0.9676, 0.2523, -0.008204, 0.9687, 0.248, 2.007e-08, 0.9675, 0.253, -6.776e-05, 0.9676, 0.2524, 3.822e-07, 0.9677, 0.2519, 3.113e-07, 0.9675, 0.253, 0.008082, 0.9686, 0.2484, -2.291e-08, -0.9679, -0.2513, 1.094e-07, -0.9679, -0.2513, 1.094e-07, -0.9679, -0.2513, -1.708e-08, -0.9679, -0.2513, -3.567e-08, -0.9679, -0.2513, -9.38e-08, -0.9679, -0.2513, -9.38e-08, -0.9679, -0.2513, -3.389e-08, -0.9679, -0.2513, -1.01e-07, -0.9679, -0.2513, -1.388e-07, -0.9679, -0.2513, 2.468e-05, -0.7584, -0.6518, -6.057e-06, -0.6726, -0.74, -3.483e-08, -0.9679, -0.2513, -5.44e-08, -0.6719, -0.7406, -6.606e-08, -0.7603, -0.6495, -2.95e-08, -0.9679, -0.2513, -0.7071, 0.1777, -0.6844, -0.7071, 0.1777, -0.6844, -0.7071, 0.1777, -0.6844, -0.7071, 0.1777, -0.6844, 0.6713, -0.1862, 0.7174, -0.6713, -0.1862, 0.7174, -0.6713, -0.1862, 0.7174, 0.6713, -0.1862, 0.7174, -0.7071, 0.1777, -0.6844, 0.7071, 0.1777, -0.6844, 0.7071, 0.1777, -0.6844, -0.7071, 0.1777, -0.6844, 0.9824, -0.04694, 0.1808, 1.0, 3.682e-07, -1.964e-08, 1.0, 3.682e-07, -1.964e-08, 0.9824, -0.04694, 0.1808, 0.7071, 0.1777, -0.6844, -3.937e-07, 0.2513, -0.9679, -3.937e-07, 0.2513, -0.9679, 0.7071, 0.1777, -0.6844, 0.7071, 0.1777, -0.6844, 0.7071, 0.1777, -0.6844, 0.7071, 0.1777, -0.6844, 0.7071, 0.1777, -0.6844, -1.0, 1.276e-06, 1.577e-07, -1.0, 1.146e-06, 5.123e-08, -1.0, 1.146e-06, 5.123e-08, -1.0, 1.276e-06, 1.577e-07, -0.6713, -0.1862, 0.7174, -0.9951, -0.02478, 0.09543, -0.9951, -0.02478, 0.09543, -0.6713, -0.1862, 0.7174, -0.9824, -0.04694, 0.1808, -0.9393, -0.08455, 0.3325, -0.9334, -0.07702, 0.3504, -0.9824, -0.04694, 0.1808, 0.8774, 0.1545, -0.4541, 0.8774, 0.1545, -0.4541, 0.8774, 0.1545, -0.4541, 0.9323, 9.99e-08, 0.3618, 0.9367, 7.22e-08, 0.3501, 0.9317, -0.08496, 0.3531, 0.9293, -0.07935, 0.3607, 1.008e-06, -2.034e-08, 1.0, -9.952e-08, -2.441e-08, 1.0, 3.124e-07, -0.2375, 0.9714, 1.05e-06, -0.2375, 0.9714, -0.9334, -0.07702, 0.3504, -0.9384, 4.878e-07, 0.3454, -0.9363, 3.901e-07, 0.3511, -0.9346, -0.06018, 0.3505, 0.0001103, 0.9676, 0.2523, -4.905e-08, 0.9677, 0.2519, -3.951e-08, 0.9679, 0.2513, 1.851e-08, 0.9679, 0.2513, 3.822e-07, 0.9677, 0.2519, -6.776e-05, 0.9676, 0.2524, 2.042e-07, 0.9679, 0.2513, 2.193e-07, 0.9679, 0.2513, -1.613e-05, -0.6726, -0.74, 3.525e-05, -0.7584, -0.6518, 1.905e-07, -0.217, -0.9762, 1.905e-07, -0.217, -0.9762, -0.882, 0.1519, -0.4461, -0.882, 0.1519, -0.4461, -0.882, 0.1519, -0.4461, 0.9447, -0.07967, 0.3181, 0.9824, -0.04694, 0.1808, 0.9824, -0.04694, 0.1808, 0.9317, -0.08496, 0.3531, 0.9951, -0.02478, 0.09543, 0.6713, -0.1862, 0.7174, 0.6713, -0.1862, 0.7174, 0.9951, -0.02478, 0.09543, 0.0001103, 0.9676, 0.2523, -0.007652, 0.9687, 0.2482, -0.008204, 0.9687, 0.248, 0.008082, 0.9686, 0.2484, 0.008216, 0.9687, 0.2482, -6.776e-05, 0.9676, 0.2524, 0.1681, 0.2347, -0.9574, 0.05657, 3.921e-08, -0.9984, 0.03108, -1.326e-08, -0.9995, 0.03085, 0.1227, -0.992, 1.0, 3.682e-07, -1.964e-08, 1.0, 3.682e-07, -1.964e-08, 1.0, -2.792e-07, -1.962e-07, 1.0, -2.792e-07, -1.962e-07, -0.7071, 0.1777, -0.6844, -4.901e-07, 0.2513, -0.9679, -4.901e-07, 0.2513, -0.9679, -0.7071, 0.1777, -0.6844, -6.157e-07, -0.2375, 0.9714, -1.454e-07, 0.0, 1.0, -2.037e-07, 9.794e-09, 1.0, 0.0, -0.2375, 0.9714, -0.008788, 0.9681, 0.2505, 0.005115, 0.9631, 0.2689, 0.02258, 0.9733, 0.2285, 0.0119, 0.2082, -0.978, -0.05459, -2.795e-07, -0.9985, 0.06808, 0.35, -0.9343, -0.005018, 0.9632, 0.2689, 0.009807, 0.968, 0.2507, -0.02298, 0.9732, 0.2287, -3.567e-08, -0.9679, -0.2513, -3.389e-08, -0.9679, -0.2513, -3.483e-08, -0.9679, -0.2513, -2.95e-08, -0.9679, -0.2513, -3.389e-08, -0.9679, -0.2513, -2.291e-08, -0.9679, -0.2513, -1.01e-07, -0.9679, -0.2513, -3.483e-08, -0.9679, -0.2513, -2.291e-08, -0.9679, -0.2513, -1.708e-08, -0.9679, -0.2513, -1.388e-07, -0.9679, -0.2513, -1.01e-07, -0.9679, -0.2513, -0.9824, -0.04694, 0.1808, -1.0, 1.146e-06, 5.123e-08, -1.0, 1.146e-06, 5.123e-08, -0.9824, -0.04694, 0.1808, -0.9393, -0.08455, 0.3325, -0.9384, 4.878e-07, 0.3454, -0.9334, -0.07702, 0.3504, 0.02238, 0.97, 0.2419, 0.00121, 0.9657, 0.2595, 0.001048, 0.9657, 0.2595, -0.008788, 0.9681, 0.2505, -0.008788, 0.9681, 0.2505, 0.02258, 0.9733, 0.2285, 0.02238, 0.97, 0.2419, 0.03102, 0.9663, 0.2557, -0.008788, 0.9681, 0.2505, -0.008204, 0.9687, 0.248, -0.007652, 0.9687, 0.2482, 0.005115, 0.9631, 0.2689, -0.008788, 0.9681, 0.2505, 0.03102, 0.9663, 0.2557, 0.03983, 0.297, -0.9541, -0.05459, -2.795e-07, -0.9985, 0.002707, 5.395e-08, -1.0, 0.002914, 0.24, -0.9708, -0.05459, -2.795e-07, -0.9985, 0.03983, 0.297, -0.9541, 0.06808, 0.35, -0.9343, -1.096e-06, -0.2375, 0.9714, 5.392e-07, 0.0, 1.0, -1.454e-07, 0.0, 1.0, -6.157e-07, -0.2375, 0.9714, 0.009807, 0.968, 0.2507, 0.001048, 0.9657, 0.2595, 0.00121, 0.9657, 0.2595, -0.02505, 0.9701, 0.2416, -0.02298, 0.9732, 0.2287, 0.009807, 0.968, 0.2507, -0.02505, 0.9701, 0.2416, -0.0344, 0.966, 0.2562, 0.008216, 0.9687, 0.2482, 0.008082, 0.9686, 0.2484, 0.009807, 0.968, 0.2507, 0.009807, 0.968, 0.2507, -0.005018, 0.9632, 0.2689, -0.0344, 0.966, 0.2562, 0.191, 0.4027, -0.8952, 0.05657, 3.921e-08, -0.9984, 0.1681, 0.2347, -0.9574, -0.01222, 0.2081, -0.978, 0.05657, 3.921e-08, -0.9984, 0.191, 0.4027, -0.8952, 2.62e-06, -0.2375, 0.9714, 1.119e-07, -0.2375, 0.9714, 5.392e-07, 0.0, 1.0, 0.9367, 7.22e-08, 0.3501, 0.9447, -0.07967, 0.3181, 0.9317, -0.08496, 0.3531, 9.283e-08, 0.9679, 0.2513, 7.19e-08, 0.9679, 0.2513, 2.193e-07, 0.9679, 0.2513, 2.042e-07, 0.9679, 0.2513, -3.951e-08, 0.9679, 0.2513, 1.563e-08, 0.9679, 0.2513, 5.478e-08, 0.9679, 0.2513, 1.851e-08, 0.9679, 0.2513, 1.851e-08, 0.9679, 0.2513, 5.478e-08, 0.9679, 0.2513, 9.283e-08, 0.9679, 0.2513, 2.042e-07, 0.9679, 0.2513, -0.03644, 8.858e-09, -0.9993, -0.05459, -2.795e-07, -0.9985, -0.1607, 0.2345, -0.9587, -0.03615, 0.1259, -0.9914, 0.05657, 3.921e-08, -0.9984, -0.01222, 0.2081, -0.978, -0.0676, 0.3484, -0.9349, 0.0, -0.217, -0.9762, -6.606e-08, -0.7603, -0.6495, -5.44e-08, -0.6719, -0.7406, 0.0, -0.217, -0.9762, -0.1881, 0.4061, -0.8943, -0.1607, 0.2345, -0.9587, -0.05459, -2.795e-07, -0.9985, -0.05459, -2.795e-07, -0.9985, 0.0119, 0.2082, -0.978, -0.1881, 0.4061, -0.8943, 5.392e-07, 0.0, 1.0, -1.096e-06, -0.2375, 0.9714, 2.62e-06, -0.2375, 0.9714, 0.002707, 5.395e-08, -1.0, 0.05657, 3.921e-08, -0.9984, -0.04631, 0.2984, -0.9533, 0.002914, 0.24, -0.9708, -0.0676, 0.3484, -0.9349, -0.04631, 0.2984, -0.9533, 0.05657, 3.921e-08, -0.9984, -9.952e-08, -2.441e-08, 1.0, 5.392e-07, 0.0, 1.0, 1.119e-07, -0.2375, 0.9714, 3.124e-07, -0.2375, 0.9714])] * 3)])

# ---- objects
ob_wetfloorsign_01 = bpy.data.objects.new('WetFloorSign_01', me_mesh)

# ---- transforms, parenting, visibility, modifiers, constraints
ob_wetfloorsign_01.location = (0.0, 0.0, 0.0)
ob_wetfloorsign_01.color = (0.8, 0.8, 0.8, 1.0)
ob_wetfloorsign_01.lineart.crease_threshold = 0.0

# ---- collection membership
col_wetfloorsign_01.objects.link(ob_wetfloorsign_01)

# ---- scene / render settings (as saved in the file)
scene.frame_start = 1; scene.frame_end = 250; scene.frame_set(1)
scene.render.engine = 'CYCLES'
scene.render.fps = 30
scene.cycles.use_denoising = False
scene.cycles.samples = 128
scene.cycles.sampling_pattern = 'TABULATED_SOBOL'
scene.cycles.use_adaptive_sampling = False
scene.cycles.use_light_tree = False
scene.view_settings.view_transform = 'Filmic'
bpy.context.view_layer.update()

# ---- added for rendering (the .blend has no active camera and no usable light): camera, sun
cam_auto = bpy.data.cameras.new('AutoCamera')
cam_auto.lens = 50.0
cam_auto.sensor_width = 36.0
cam_auto.clip_end = 1000.0
ob_auto_camera = bpy.data.objects.new('AutoCamera', cam_auto)
scene.collection.objects.link(ob_auto_camera)
ob_auto_camera.location = (0.725513, -0.856611, 0.897351)
ob_auto_camera.rotation_euler = (1.09748, -7.21219e-08, 0.694738)
scene.camera = ob_auto_camera
light_auto_sun = bpy.data.lights.new('AutoSun', 'SUN')
light_auto_sun.energy = 3.0
light_auto_sun.angle = 0.0523599
ob_auto_sun = bpy.data.objects.new('AutoSun', light_auto_sun)
scene.collection.objects.link(ob_auto_sun)
ob_auto_sun.rotation_euler = (0.872665, 0.174533, 0.523599)
bpy.context.view_layer.update()

